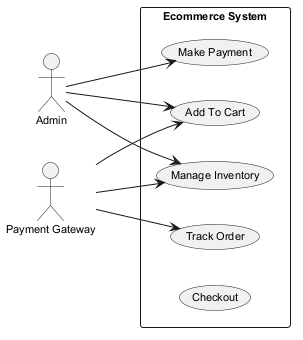

The diagram above was rendered by PlantUML. Its source (embedded in the PNG):
@startuml
skinparam backgroundColor #FFFFFF
skinparam classBackgroundColor #F3E5F5
skinparam classBorderColor #6A1B9A
skinparam defaultFontSize 11
left to right direction
actor "Admin" as Admin
actor "Payment Gateway" as PaymentGateway
rectangle "Ecommerce System" {
  usecase "Make Payment" as UC_MakePayment
  usecase "Add To Cart" as UC_AddToCart
  usecase "Manage Inventory" as UC_ManageInventory
  usecase "Track Order" as UC_TrackOrder
  usecase "Checkout" as UC_Checkout
}
Admin --> UC_ManageInventory
Admin --> UC_AddToCart
Admin --> UC_MakePayment
PaymentGateway --> UC_ManageInventory
PaymentGateway --> UC_AddToCart
PaymentGateway --> UC_TrackOrder
@enduml